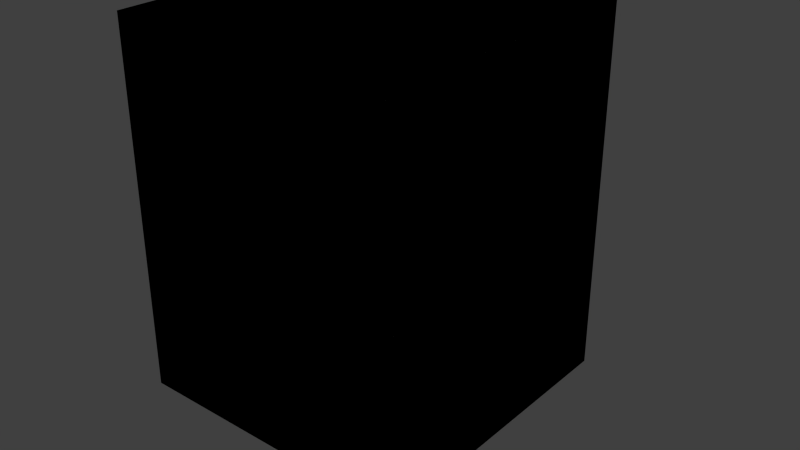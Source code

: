 # Source: plume.blend  (saved by Blender 2.76.0; exported with 4.5.12 LTS)
import bpy
from mathutils import Matrix  # noqa: F401  (used for matrix-valued properties, if any)

bpy.ops.wm.read_factory_settings(use_empty=True)
scene = bpy.context.scene
scene.name = 'plume'

# ---- collections
col_collection_1 = bpy.data.collections.new('Collection 1'); scene.collection.children.link(col_collection_1)

# ---- materials (node trees are filled in below, after node groups)
mat_burner = bpy.data.materials.new('Burner')
mat_burner.alpha_threshold = 0.0
mat_burner.diffuse_color = (0.5294, 0.0, 0.0, 1.0)
mat_burner.roughness = 0.5
mat_gypsum_wall = bpy.data.materials.new('Gypsum wall')
mat_gypsum_wall.alpha_threshold = 0.0
mat_gypsum_wall.diffuse_color = (0.8, 0.334, 0.05472, 1.0)
mat_gypsum_wall.roughness = 0.5
mat_gypsum_wall.line_color = (0.0, 0.0, 0.0, 1.0)
mat_open = bpy.data.materials.new('OPEN')
mat_open.alpha_threshold = 0.0
mat_open.diffuse_color = (0.2, 0.8, 0.8, 1.0)
mat_open.roughness = 0.5

# ---- material node trees

# ---- world
world_world = bpy.data.worlds.new('World'); scene.world = world_world
world_world.color = (0.05088, 0.05088, 0.05088)
world_world.use_sun_shadow = False
world_world.sun_shadow_jitter_overblur = 0.0
world_world.cycles.sampling_method = 'MANUAL'
world_world.cycles.sample_map_resolution = 256

# ---- meshes
me_plane_001 = bpy.data.meshes.new('Plane.001')
me_plane_001.from_pydata([(-1.0, 1.0, 1.0), (-1.0, 1.0, 2.0), (-1.0, 1.0, 3.0), (-1.0, 1.0, 4.0)], [(0, 1), (1, 2), (2, 3)], [])
me_plane_001.use_remesh_preserve_volume = False
me_plane_001.use_remesh_preserve_attributes = False
me_plane_001.use_mirror_vertex_groups = False
me_plane_001.update()
me_plane = bpy.data.meshes.new('Plane')
me_plane.from_pydata([(-1.0, -1.0, 0.0), (1.0, -1.0, 0.0), (-1.0, 1.0, 0.0), (1.0, 1.0, 0.0)], [], [(0, 1, 3, 2)])
me_plane.use_remesh_preserve_volume = False
me_plane.use_remesh_preserve_attributes = False
me_plane.use_mirror_vertex_groups = False
me_plane.update()
me_cylinder_001 = bpy.data.meshes.new('Cylinder.001')
me_cylinder_001.from_pydata([(0.0, 1.0, 0.41), (0.1951, 0.9808, 0.41), (0.3827, 0.9239, 0.41), (0.5556, 0.8315, 0.41), (0.7071, 0.7071, 0.41), (0.8315, 0.5556, 0.41), (0.9239, 0.3827, 0.41), (0.9808, 0.1951, 0.41), (1.0, 7.55e-08, 0.41), (0.9808, -0.1951, 0.41), (0.9239, -0.3827, 0.41), (0.8315, -0.5556, 0.41), (0.7071, -0.7071, 0.41), (0.5556, -0.8315, 0.41), (0.3827, -0.9239, 0.41), (0.1951, -0.9808, 0.41), (-3.258e-07, -1.0, 0.41), (-0.1951, -0.9808, 0.41), (-0.3827, -0.9239, 0.41), (-0.5556, -0.8315, 0.41), (-0.7071, -0.7071, 0.41), (-0.8315, -0.5556, 0.41), (-0.9239, -0.3827, 0.41), (-0.9808, -0.1951, 0.41), (-1.0, 9.656e-07, 0.41), (-0.9808, 0.1951, 0.41), (-0.9239, 0.3827, 0.41), (-0.8315, 0.5556, 0.41), (-0.7071, 0.7071, 0.41), (-0.5556, 0.8315, 0.41), (-0.3827, 0.9239, 0.41), (-0.1951, 0.9808, 0.41)], [], [(1, 0, 31, 30, 29, 28, 27, 26, 25, 24, 23, 22, 21, 20, 19, 18, 17, 16, 15, 14, 13, 12, 11, 10, 9, 8, 7, 6, 5, 4, 3, 2)])
me_cylinder_001.materials.append(mat_burner)
me_cylinder_001.use_remesh_preserve_volume = False
me_cylinder_001.use_remesh_preserve_attributes = False
me_cylinder_001.use_mirror_vertex_groups = False
me_cylinder_001.update()
me_cylinder = bpy.data.meshes.new('Cylinder')
me_cylinder.from_pydata([(0.0, 1.0, 1.49e-08), (0.0, 1.0, 0.4), (0.1951, 0.9808, 1.49e-08), (0.1951, 0.9808, 0.4), (0.3827, 0.9239, 1.49e-08), (0.3827, 0.9239, 0.4), (0.5556, 0.8315, 1.49e-08), (0.5556, 0.8315, 0.4), (0.7071, 0.7071, 1.49e-08), (0.7071, 0.7071, 0.4), (0.8315, 0.5556, 1.49e-08), (0.8315, 0.5556, 0.4), (0.9239, 0.3827, 1.49e-08), (0.9239, 0.3827, 0.4), (0.9808, 0.1951, 1.49e-08), (0.9808, 0.1951, 0.4), (1.0, 7.55e-08, 1.49e-08), (1.0, 7.55e-08, 0.4), (0.9808, -0.1951, 1.49e-08), (0.9808, -0.1951, 0.4), (0.9239, -0.3827, 1.49e-08), (0.9239, -0.3827, 0.4), (0.8315, -0.5556, 1.49e-08), (0.8315, -0.5556, 0.4), (0.7071, -0.7071, 1.49e-08), (0.7071, -0.7071, 0.4), (0.5556, -0.8315, 1.49e-08), (0.5556, -0.8315, 0.4), (0.3827, -0.9239, 1.49e-08), (0.3827, -0.9239, 0.4), (0.1951, -0.9808, 1.49e-08), (0.1951, -0.9808, 0.4), (-3.258e-07, -1.0, 1.49e-08), (-3.258e-07, -1.0, 0.4), (-0.1951, -0.9808, 1.49e-08), (-0.1951, -0.9808, 0.4), (-0.3827, -0.9239, 1.49e-08), (-0.3827, -0.9239, 0.4), (-0.5556, -0.8315, 1.49e-08), (-0.5556, -0.8315, 0.4), (-0.7071, -0.7071, 1.49e-08), (-0.7071, -0.7071, 0.4), (-0.8315, -0.5556, 1.49e-08), (-0.8315, -0.5556, 0.4), (-0.9239, -0.3827, 1.49e-08), (-0.9239, -0.3827, 0.4), (-0.9808, -0.1951, 1.49e-08), (-0.9808, -0.1951, 0.4), (-1.0, 9.656e-07, 1.49e-08), (-1.0, 9.656e-07, 0.4), (-0.9808, 0.1951, 1.49e-08), (-0.9808, 0.1951, 0.4), (-0.9239, 0.3827, 1.49e-08), (-0.9239, 0.3827, 0.4), (-0.8315, 0.5556, 1.49e-08), (-0.8315, 0.5556, 0.4), (-0.7071, 0.7071, 1.49e-08), (-0.7071, 0.7071, 0.4), (-0.5556, 0.8315, 1.49e-08), (-0.5556, 0.8315, 0.4), (-0.3827, 0.9239, 1.49e-08), (-0.3827, 0.9239, 0.4), (-0.1951, 0.9808, 1.49e-08), (-0.1951, 0.9808, 0.4)], [], [(0, 1, 3, 2), (2, 3, 5, 4), (4, 5, 7, 6), (6, 7, 9, 8), (8, 9, 11, 10), (10, 11, 13, 12), (12, 13, 15, 14), (14, 15, 17, 16), (16, 17, 19, 18), (18, 19, 21, 20), (20, 21, 23, 22), (22, 23, 25, 24), (24, 25, 27, 26), (26, 27, 29, 28), (28, 29, 31, 30), (30, 31, 33, 32), (32, 33, 35, 34), (34, 35, 37, 36), (36, 37, 39, 38), (38, 39, 41, 40), (40, 41, 43, 42), (42, 43, 45, 44), (44, 45, 47, 46), (46, 47, 49, 48), (48, 49, 51, 50), (50, 51, 53, 52), (52, 53, 55, 54), (54, 55, 57, 56), (56, 57, 59, 58), (58, 59, 61, 60), (3, 1, 63, 61, 59, 57, 55, 53, 51, 49, 47, 45, 43, 41, 39, 37, 35, 33, 31, 29, 27, 25, 23, 21, 19, 17, 15, 13, 11, 9, 7, 5), (62, 63, 1, 0), (60, 61, 63, 62), (0, 2, 4, 6, 8, 10, 12, 14, 16, 18, 20, 22, 24, 26, 28, 30, 32, 34, 36, 38, 40, 42, 44, 46, 48, 50, 52, 54, 56, 58, 60, 62)])
me_cylinder.materials.append(mat_gypsum_wall)
me_cylinder.use_remesh_preserve_volume = False
me_cylinder.use_remesh_preserve_attributes = False
me_cylinder.use_mirror_vertex_groups = False
me_cylinder.update()
me_xbs_bbox_001 = bpy.data.meshes.new('xbs_bbox.001')
me_xbs_bbox_001.from_pydata([(-2.0, -2.0, 0.1), (2.0, -2.0, 0.1), (2.0, 2.0, 0.1), (-2.0, 2.0, 0.1), (-2.0, -2.0, 5.1), (2.0, -2.0, 5.1), (2.0, 2.0, 5.1), (-2.0, 2.0, 5.1)], [], [(0, 1, 5, 4), (0, 4, 7, 3), (6, 5, 1, 2), (6, 2, 3, 7), (6, 7, 4, 5)])
me_xbs_bbox_001.materials.append(mat_open)
me_xbs_bbox_001.use_remesh_preserve_volume = False
me_xbs_bbox_001.use_remesh_preserve_attributes = False
me_xbs_bbox_001.use_mirror_vertex_groups = False
me_xbs_bbox_001.update()
me_xbs_bbox_002 = bpy.data.meshes.new('xbs_bbox.002')
me_xbs_bbox_002.from_pydata([(-2.0, -2.0, 0.1), (2.0, -2.0, 0.1), (2.0, 2.0, 0.1), (-2.0, 2.0, 0.1), (-2.0, -2.0, 5.1), (2.0, -2.0, 5.1), (2.0, 2.0, 5.1), (-2.0, 2.0, 5.1)], [], [(0, 3, 2, 1), (0, 1, 5, 4), (0, 4, 7, 3), (6, 5, 1, 2), (6, 2, 3, 7), (6, 7, 4, 5)])
me_xbs_bbox_002.use_remesh_preserve_volume = False
me_xbs_bbox_002.use_remesh_preserve_attributes = False
me_xbs_bbox_002.use_mirror_vertex_groups = False
me_xbs_bbox_002.update()

# ---- objects
ob_output = bpy.data.objects.new('Output', None)
ob_tc = bpy.data.objects.new('tc', me_plane_001)
ob_temp_slcf = bpy.data.objects.new('temp slcf', me_plane)
ob_full_burner = bpy.data.objects.new('Full burner ', None)
ob_burner = bpy.data.objects.new('Burner', me_cylinder_001)
ob_cylinder = bpy.data.objects.new('Cylinder', me_cylinder)
ob_boundary_conditions = bpy.data.objects.new('Boundary conditions', me_xbs_bbox_001)
ob_domain = bpy.data.objects.new('Domain', me_xbs_bbox_002)

# ---- transforms, parenting, visibility, modifiers, constraints
ob_output.location = (0.0, 0.0, 0.0)
ob_output.empty_image_offset = (0.0, 0.0)
ob_output.lineart.crease_threshold = 0.0
ob_tc.parent = ob_output
ob_tc.location = (0.0, 0.0, 0.0)
ob_tc.display_type = 'WIRE'
ob_tc.show_transparent = True
ob_tc.lineart.crease_threshold = 0.0
ob_temp_slcf.parent = ob_output
ob_temp_slcf.location = (0.0, 2.0, 0.0)
ob_temp_slcf.rotation_euler = (-0.0, 1.571, 0.0)
ob_temp_slcf.display_type = 'WIRE'
ob_temp_slcf.show_transparent = True
ob_temp_slcf.lineart.crease_threshold = 0.0
ob_full_burner.location = (0.0, 0.0, 0.0)
ob_full_burner.empty_image_offset = (0.0, 0.0)
ob_full_burner.lineart.crease_threshold = 0.0
ob_burner.parent = ob_full_burner
ob_burner.location = (0.0, 0.0, 0.0)
ob_burner.display_type = 'SOLID'
ob_burner.show_transparent = True
ob_burner.lineart.crease_threshold = 0.0
ob_cylinder.parent = ob_full_burner
ob_cylinder.location = (0.0, 0.0, 0.0)
ob_cylinder.display_type = 'SOLID'
ob_cylinder.lineart.crease_threshold = 0.0
ob_boundary_conditions.location = (0.0, 0.0, -0.1)
ob_boundary_conditions.display_type = 'SOLID'
ob_boundary_conditions.show_transparent = True
ob_boundary_conditions.lineart.crease_threshold = 0.0
ob_domain.location = (0.0, 0.0, -0.1)
ob_domain.display_type = 'WIRE'
ob_domain.show_transparent = True
ob_domain.lineart.crease_threshold = 0.0

# ---- collection membership
col_collection_1.objects.link(ob_output)
col_collection_1.objects.link(ob_tc)
col_collection_1.objects.link(ob_temp_slcf)
col_collection_1.objects.link(ob_full_burner)
col_collection_1.objects.link(ob_burner)
col_collection_1.objects.link(ob_cylinder)
col_collection_1.objects.link(ob_boundary_conditions)
col_collection_1.objects.link(ob_domain)

# ---- scene / render settings (as saved in the file)
scene.frame_start = 1; scene.frame_end = 250; scene.frame_set(1)
scene.render.engine = 'CYCLES'
scene.render.resolution_percentage = 50
scene.render.dither_intensity = 0.0
scene.cycles.use_denoising = False
scene.cycles.samples = 10
scene.cycles.sampling_pattern = 'TABULATED_SOBOL'
scene.cycles.light_sampling_threshold = 0.0
scene.cycles.use_adaptive_sampling = False
scene.cycles.use_light_tree = False
scene.cycles.blur_glossy = 0.0
scene.cycles.pixel_filter_type = 'GAUSSIAN'
scene.cycles.sample_clamp_indirect = 0.0
scene.view_settings.view_transform = 'Standard'
bpy.context.view_layer.update()

# ---- added for rendering (the .blend has no active camera and no usable light): camera, sun
cam_auto = bpy.data.cameras.new('AutoCamera')
cam_auto.lens = 50.0
cam_auto.sensor_width = 36.0
cam_auto.clip_end = 1000.0
ob_auto_camera = bpy.data.objects.new('AutoCamera', cam_auto)
scene.collection.objects.link(ob_auto_camera)
ob_auto_camera.location = (8.11881, -9.24258, 8.49505)
ob_auto_camera.rotation_euler = (1.09748, -7.21219e-08, 0.694738)
scene.camera = ob_auto_camera
light_auto_sun = bpy.data.lights.new('AutoSun', 'SUN')
light_auto_sun.energy = 3.0
light_auto_sun.angle = 0.0523599
ob_auto_sun = bpy.data.objects.new('AutoSun', light_auto_sun)
scene.collection.objects.link(ob_auto_sun)
ob_auto_sun.rotation_euler = (0.872665, 0.174533, 0.523599)
bpy.context.view_layer.update()
